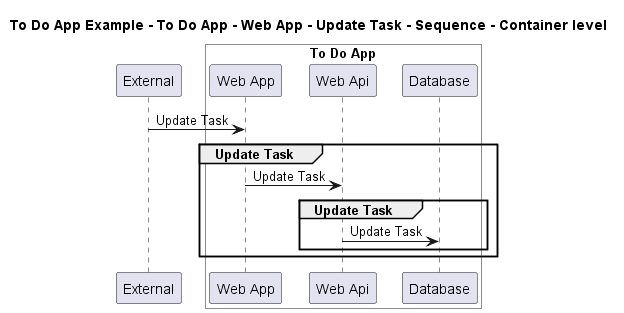

The diagram above was rendered by PlantUML. Its source (embedded in the PNG):
@startuml

title To Do App Example - To Do App - Web App - Update Task - Sequence - Container level

participant "External" as C4InterFlow.SoftwareSystems.ExternalSystem

box "To Do App" #White
    participant "Web App" as ToDoAppExample.SoftwareSystems.ToDoApp.Containers.WebApp
    participant "Web Api" as ToDoAppExample.SoftwareSystems.ToDoApp.Containers.WebApi
    participant "Database" as ToDoAppExample.SoftwareSystems.ToDoApp.Containers.Database
end box


C4InterFlow.SoftwareSystems.ExternalSystem -> ToDoAppExample.SoftwareSystems.ToDoApp.Containers.WebApp : Update Task
group Update Task
ToDoAppExample.SoftwareSystems.ToDoApp.Containers.WebApp -> ToDoAppExample.SoftwareSystems.ToDoApp.Containers.WebApi : Update Task
group Update Task
ToDoAppExample.SoftwareSystems.ToDoApp.Containers.WebApi -> ToDoAppExample.SoftwareSystems.ToDoApp.Containers.Database : Update Task
end
end


@enduml